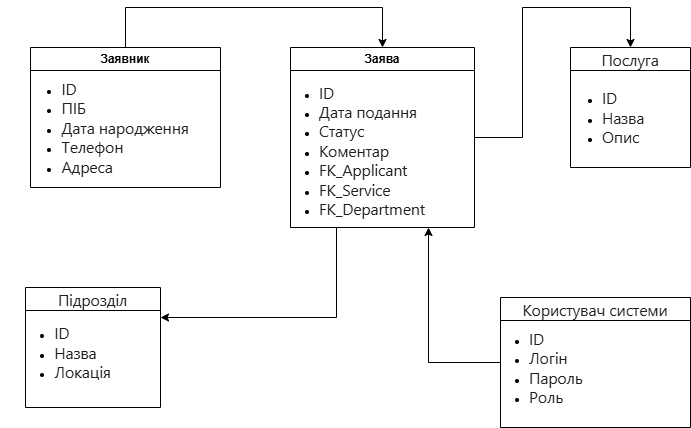

The diagram above was exported from draw.io. Its source (the exported page's mxGraphModel, read from the mxfile embedded in the PNG):
<mxGraphModel dx="2054" dy="1103" grid="1" gridSize="10" guides="1" tooltips="1" connect="1" arrows="1" fold="1" page="1" pageScale="1" pageWidth="827" pageHeight="1169" math="0" shadow="0">
  <root>
    <mxCell id="0" />
    <mxCell id="1" parent="0" />
    <mxCell id="4BKGbMsTSqZgxFcOPl7p-3" parent="1" style="swimlane;whiteSpace=wrap;html=1;" value="Заявник" vertex="1">
      <mxGeometry height="140" width="190" x="60" y="230" as="geometry">
        <mxRectangle height="30" width="90" x="60" y="230" as="alternateBounds" />
      </mxGeometry>
    </mxCell>
    <mxCell id="4BKGbMsTSqZgxFcOPl7p-4" parent="4BKGbMsTSqZgxFcOPl7p-3" style="text;html=1;whiteSpace=wrap;strokeColor=none;fillColor=none;align=center;verticalAlign=middle;rounded=0;" value="&lt;ul&gt;&lt;li style=&quot;text-align: left;&quot;&gt;&lt;span style=&quot;font-family: Inter, ui-sans-serif, system-ui, -apple-system, BlinkMacSystemFont, &amp;quot;Segoe UI&amp;quot;, Roboto, &amp;quot;Helvetica Neue&amp;quot;, Arial, &amp;quot;Noto Sans&amp;quot;, sans-serif, &amp;quot;Apple Color Emoji&amp;quot;, &amp;quot;Segoe UI Emoji&amp;quot;, &amp;quot;Segoe UI Symbol&amp;quot;, &amp;quot;Noto Color Emoji&amp;quot;; font-size: 16px; letter-spacing: -0.2px;&quot;&gt;&lt;font style=&quot;color: light-dark(rgb(31, 31, 31), rgb(255, 255, 255));&quot;&gt;ID&lt;/font&gt;&lt;/span&gt;&lt;/li&gt;&lt;li style=&quot;text-align: left;&quot;&gt;&lt;span style=&quot;font-family: Inter, ui-sans-serif, system-ui, -apple-system, BlinkMacSystemFont, &amp;quot;Segoe UI&amp;quot;, Roboto, &amp;quot;Helvetica Neue&amp;quot;, Arial, &amp;quot;Noto Sans&amp;quot;, sans-serif, &amp;quot;Apple Color Emoji&amp;quot;, &amp;quot;Segoe UI Emoji&amp;quot;, &amp;quot;Segoe UI Symbol&amp;quot;, &amp;quot;Noto Color Emoji&amp;quot;; font-size: 16px; letter-spacing: -0.2px;&quot;&gt;&lt;font style=&quot;color: light-dark(rgb(31, 31, 31), rgb(255, 255, 255));&quot;&gt;ПІБ&lt;/font&gt;&lt;/span&gt;&lt;/li&gt;&lt;li style=&quot;text-align: left;&quot;&gt;&lt;span style=&quot;color: light-dark(rgb(31, 31, 31), rgb(255, 255, 255)); font-family: Inter, ui-sans-serif, system-ui, -apple-system, BlinkMacSystemFont, &amp;quot;Segoe UI&amp;quot;, Roboto, &amp;quot;Helvetica Neue&amp;quot;, Arial, &amp;quot;Noto Sans&amp;quot;, sans-serif, &amp;quot;Apple Color Emoji&amp;quot;, &amp;quot;Segoe UI Emoji&amp;quot;, &amp;quot;Segoe UI Symbol&amp;quot;, &amp;quot;Noto Color Emoji&amp;quot;; font-size: 16px; letter-spacing: -0.2px; background-color: transparent;&quot;&gt;Дата народження&lt;/span&gt;&lt;/li&gt;&lt;li style=&quot;text-align: left;&quot;&gt;&lt;span style=&quot;color: light-dark(rgb(31, 31, 31), rgb(255, 255, 255)); font-family: Inter, ui-sans-serif, system-ui, -apple-system, BlinkMacSystemFont, &amp;quot;Segoe UI&amp;quot;, Roboto, &amp;quot;Helvetica Neue&amp;quot;, Arial, &amp;quot;Noto Sans&amp;quot;, sans-serif, &amp;quot;Apple Color Emoji&amp;quot;, &amp;quot;Segoe UI Emoji&amp;quot;, &amp;quot;Segoe UI Symbol&amp;quot;, &amp;quot;Noto Color Emoji&amp;quot;; font-size: 16px; letter-spacing: -0.2px; background-color: transparent;&quot;&gt;Телефон&lt;/span&gt;&lt;/li&gt;&lt;li style=&quot;text-align: left;&quot;&gt;&lt;span style=&quot;color: light-dark(rgb(31, 31, 31), rgb(255, 255, 255)); font-family: Inter, ui-sans-serif, system-ui, -apple-system, BlinkMacSystemFont, &amp;quot;Segoe UI&amp;quot;, Roboto, &amp;quot;Helvetica Neue&amp;quot;, Arial, &amp;quot;Noto Sans&amp;quot;, sans-serif, &amp;quot;Apple Color Emoji&amp;quot;, &amp;quot;Segoe UI Emoji&amp;quot;, &amp;quot;Segoe UI Symbol&amp;quot;, &amp;quot;Noto Color Emoji&amp;quot;; font-size: 16px; letter-spacing: -0.2px; background-color: transparent;&quot;&gt;Адреса&lt;/span&gt;&lt;/li&gt;&lt;/ul&gt;&lt;div&gt;&lt;/div&gt;" vertex="1">
      <mxGeometry height="140" width="170" x="-10" y="10" as="geometry" />
    </mxCell>
    <mxCell id="4BKGbMsTSqZgxFcOPl7p-26" edge="1" parent="1" source="4BKGbMsTSqZgxFcOPl7p-10" style="edgeStyle=orthogonalEdgeStyle;rounded=0;orthogonalLoop=1;jettySize=auto;html=1;entryX=0.5;entryY=0;entryDx=0;entryDy=0;" target="4BKGbMsTSqZgxFcOPl7p-13" value="">
      <mxGeometry relative="1" as="geometry">
        <Array as="points">
          <mxPoint x="552" y="320" />
          <mxPoint x="552" y="190" />
          <mxPoint x="660" y="190" />
        </Array>
      </mxGeometry>
    </mxCell>
    <mxCell id="4BKGbMsTSqZgxFcOPl7p-10" parent="1" style="swimlane;whiteSpace=wrap;html=1;" value="Заява" vertex="1">
      <mxGeometry height="180" width="184" x="320" y="230" as="geometry" />
    </mxCell>
    <mxCell id="4BKGbMsTSqZgxFcOPl7p-12" parent="4BKGbMsTSqZgxFcOPl7p-10" style="text;html=1;whiteSpace=wrap;strokeColor=none;fillColor=none;align=left;verticalAlign=middle;rounded=0;" value="&lt;ul&gt;&lt;li&gt;&lt;span style=&quot;color: rgb(31, 31, 31); font-family: Inter, ui-sans-serif, system-ui, -apple-system, BlinkMacSystemFont, &amp;quot;Segoe UI&amp;quot;, Roboto, &amp;quot;Helvetica Neue&amp;quot;, Arial, &amp;quot;Noto Sans&amp;quot;, sans-serif, &amp;quot;Apple Color Emoji&amp;quot;, &amp;quot;Segoe UI Emoji&amp;quot;, &amp;quot;Segoe UI Symbol&amp;quot;, &amp;quot;Noto Color Emoji&amp;quot;; font-size: 16px; letter-spacing: -0.2px;&quot;&gt;ID&lt;/span&gt;&lt;/li&gt;&lt;li&gt;&lt;span style=&quot;color: rgb(31, 31, 31); font-family: Inter, ui-sans-serif, system-ui, -apple-system, BlinkMacSystemFont, &amp;quot;Segoe UI&amp;quot;, Roboto, &amp;quot;Helvetica Neue&amp;quot;, Arial, &amp;quot;Noto Sans&amp;quot;, sans-serif, &amp;quot;Apple Color Emoji&amp;quot;, &amp;quot;Segoe UI Emoji&amp;quot;, &amp;quot;Segoe UI Symbol&amp;quot;, &amp;quot;Noto Color Emoji&amp;quot;; font-size: 16px; letter-spacing: -0.2px;&quot;&gt;Дата подання&lt;/span&gt;&lt;/li&gt;&lt;li&gt;&lt;span style=&quot;color: rgb(31, 31, 31); font-family: Inter, ui-sans-serif, system-ui, -apple-system, BlinkMacSystemFont, &amp;quot;Segoe UI&amp;quot;, Roboto, &amp;quot;Helvetica Neue&amp;quot;, Arial, &amp;quot;Noto Sans&amp;quot;, sans-serif, &amp;quot;Apple Color Emoji&amp;quot;, &amp;quot;Segoe UI Emoji&amp;quot;, &amp;quot;Segoe UI Symbol&amp;quot;, &amp;quot;Noto Color Emoji&amp;quot;; font-size: 16px; letter-spacing: -0.2px;&quot;&gt;Статус&lt;/span&gt;&lt;/li&gt;&lt;li&gt;&lt;span style=&quot;color: rgb(31, 31, 31); font-family: Inter, ui-sans-serif, system-ui, -apple-system, BlinkMacSystemFont, &amp;quot;Segoe UI&amp;quot;, Roboto, &amp;quot;Helvetica Neue&amp;quot;, Arial, &amp;quot;Noto Sans&amp;quot;, sans-serif, &amp;quot;Apple Color Emoji&amp;quot;, &amp;quot;Segoe UI Emoji&amp;quot;, &amp;quot;Segoe UI Symbol&amp;quot;, &amp;quot;Noto Color Emoji&amp;quot;; font-size: 16px; letter-spacing: -0.2px;&quot;&gt;Коментар&lt;/span&gt;&lt;/li&gt;&lt;li&gt;&lt;span style=&quot;color: rgb(31, 31, 31); font-family: Inter, ui-sans-serif, system-ui, -apple-system, BlinkMacSystemFont, &amp;quot;Segoe UI&amp;quot;, Roboto, &amp;quot;Helvetica Neue&amp;quot;, Arial, &amp;quot;Noto Sans&amp;quot;, sans-serif, &amp;quot;Apple Color Emoji&amp;quot;, &amp;quot;Segoe UI Emoji&amp;quot;, &amp;quot;Segoe UI Symbol&amp;quot;, &amp;quot;Noto Color Emoji&amp;quot;; font-size: 16px; letter-spacing: -0.2px;&quot;&gt;FK_Applicant&lt;/span&gt;&lt;/li&gt;&lt;li&gt;&lt;span style=&quot;color: rgb(31, 31, 31); font-family: Inter, ui-sans-serif, system-ui, -apple-system, BlinkMacSystemFont, &amp;quot;Segoe UI&amp;quot;, Roboto, &amp;quot;Helvetica Neue&amp;quot;, Arial, &amp;quot;Noto Sans&amp;quot;, sans-serif, &amp;quot;Apple Color Emoji&amp;quot;, &amp;quot;Segoe UI Emoji&amp;quot;, &amp;quot;Segoe UI Symbol&amp;quot;, &amp;quot;Noto Color Emoji&amp;quot;; font-size: 16px; letter-spacing: -0.2px;&quot;&gt;FK_Service&lt;/span&gt;&lt;/li&gt;&lt;li&gt;&lt;span style=&quot;color: rgb(31, 31, 31); font-family: Inter, ui-sans-serif, system-ui, -apple-system, BlinkMacSystemFont, &amp;quot;Segoe UI&amp;quot;, Roboto, &amp;quot;Helvetica Neue&amp;quot;, Arial, &amp;quot;Noto Sans&amp;quot;, sans-serif, &amp;quot;Apple Color Emoji&amp;quot;, &amp;quot;Segoe UI Emoji&amp;quot;, &amp;quot;Segoe UI Symbol&amp;quot;, &amp;quot;Noto Color Emoji&amp;quot;; font-size: 16px; letter-spacing: -0.2px;&quot;&gt;FK_Department&lt;/span&gt;&lt;/li&gt;&lt;/ul&gt;" vertex="1">
      <mxGeometry height="135" width="210" x="-13" y="35" as="geometry" />
    </mxCell>
    <mxCell id="4BKGbMsTSqZgxFcOPl7p-13" parent="1" style="swimlane;whiteSpace=wrap;html=1;" value="&lt;span style=&quot;color: rgb(31, 31, 31); font-family: Inter, ui-sans-serif, system-ui, -apple-system, BlinkMacSystemFont, &amp;quot;Segoe UI&amp;quot;, Roboto, &amp;quot;Helvetica Neue&amp;quot;, Arial, &amp;quot;Noto Sans&amp;quot;, sans-serif, &amp;quot;Apple Color Emoji&amp;quot;, &amp;quot;Segoe UI Emoji&amp;quot;, &amp;quot;Segoe UI Symbol&amp;quot;, &amp;quot;Noto Color Emoji&amp;quot;; font-size: 16px; font-weight: 400; letter-spacing: -0.2px; text-align: start;&quot;&gt;Послуга&lt;/span&gt;" vertex="1">
      <mxGeometry height="120" width="120" x="600" y="230" as="geometry" />
    </mxCell>
    <mxCell id="4BKGbMsTSqZgxFcOPl7p-14" parent="4BKGbMsTSqZgxFcOPl7p-13" style="text;html=1;whiteSpace=wrap;strokeColor=none;fillColor=none;align=left;verticalAlign=middle;rounded=0;" value="&lt;ul&gt;&lt;li&gt;&lt;span style=&quot;font-family: Inter, ui-sans-serif, system-ui, -apple-system, BlinkMacSystemFont, &amp;quot;Segoe UI&amp;quot;, Roboto, &amp;quot;Helvetica Neue&amp;quot;, Arial, &amp;quot;Noto Sans&amp;quot;, sans-serif, &amp;quot;Apple Color Emoji&amp;quot;, &amp;quot;Segoe UI Emoji&amp;quot;, &amp;quot;Segoe UI Symbol&amp;quot;, &amp;quot;Noto Color Emoji&amp;quot;; font-size: 16px; letter-spacing: -0.2px;&quot;&gt;&lt;font style=&quot;color: rgb(31, 31, 31);&quot;&gt;ID&lt;/font&gt;&lt;/span&gt;&lt;/li&gt;&lt;li&gt;&lt;span style=&quot;font-family: Inter, ui-sans-serif, system-ui, -apple-system, BlinkMacSystemFont, &amp;quot;Segoe UI&amp;quot;, Roboto, &amp;quot;Helvetica Neue&amp;quot;, Arial, &amp;quot;Noto Sans&amp;quot;, sans-serif, &amp;quot;Apple Color Emoji&amp;quot;, &amp;quot;Segoe UI Emoji&amp;quot;, &amp;quot;Segoe UI Symbol&amp;quot;, &amp;quot;Noto Color Emoji&amp;quot;; font-size: 16px; letter-spacing: -0.2px;&quot;&gt;&lt;font style=&quot;color: rgb(31, 31, 31);&quot;&gt;Назва&lt;/font&gt;&lt;/span&gt;&lt;/li&gt;&lt;li&gt;&lt;span style=&quot;font-family: Inter, ui-sans-serif, system-ui, -apple-system, BlinkMacSystemFont, &amp;quot;Segoe UI&amp;quot;, Roboto, &amp;quot;Helvetica Neue&amp;quot;, Arial, &amp;quot;Noto Sans&amp;quot;, sans-serif, &amp;quot;Apple Color Emoji&amp;quot;, &amp;quot;Segoe UI Emoji&amp;quot;, &amp;quot;Segoe UI Symbol&amp;quot;, &amp;quot;Noto Color Emoji&amp;quot;; font-size: 16px; letter-spacing: -0.2px;&quot;&gt;&lt;font style=&quot;color: rgb(31, 31, 31);&quot;&gt;Опис&lt;/font&gt;&lt;/span&gt;&lt;/li&gt;&lt;/ul&gt;" vertex="1">
      <mxGeometry height="100" width="110" x="-10" y="20" as="geometry" />
    </mxCell>
    <mxCell id="4BKGbMsTSqZgxFcOPl7p-15" parent="1" style="swimlane;whiteSpace=wrap;html=1;" value="&lt;span style=&quot;color: rgb(31, 31, 31); font-family: Inter, ui-sans-serif, system-ui, -apple-system, BlinkMacSystemFont, &amp;quot;Segoe UI&amp;quot;, Roboto, &amp;quot;Helvetica Neue&amp;quot;, Arial, &amp;quot;Noto Sans&amp;quot;, sans-serif, &amp;quot;Apple Color Emoji&amp;quot;, &amp;quot;Segoe UI Emoji&amp;quot;, &amp;quot;Segoe UI Symbol&amp;quot;, &amp;quot;Noto Color Emoji&amp;quot;; font-size: 16px; font-weight: 400; letter-spacing: -0.2px; text-align: start;&quot;&gt;Підрозділ&lt;/span&gt;" vertex="1">
      <mxGeometry height="120" width="135" x="55" y="470" as="geometry" />
    </mxCell>
    <mxCell id="4BKGbMsTSqZgxFcOPl7p-16" parent="4BKGbMsTSqZgxFcOPl7p-15" style="text;html=1;whiteSpace=wrap;strokeColor=none;fillColor=none;align=center;verticalAlign=middle;rounded=0;" value="&lt;br&gt;&lt;ul&gt;&lt;li style=&quot;text-align: left;&quot;&gt;&lt;span style=&quot;color: rgb(31, 31, 31); font-family: Inter, ui-sans-serif, system-ui, -apple-system, BlinkMacSystemFont, &amp;quot;Segoe UI&amp;quot;, Roboto, &amp;quot;Helvetica Neue&amp;quot;, Arial, &amp;quot;Noto Sans&amp;quot;, sans-serif, &amp;quot;Apple Color Emoji&amp;quot;, &amp;quot;Segoe UI Emoji&amp;quot;, &amp;quot;Segoe UI Symbol&amp;quot;, &amp;quot;Noto Color Emoji&amp;quot;; font-size: 16px; font-style: normal; font-variant-ligatures: normal; font-variant-caps: normal; font-weight: 400; letter-spacing: -0.2px; orphans: 2; text-indent: 0px; text-transform: none; widows: 2; word-spacing: 0px; -webkit-text-stroke-width: 0px; white-space: normal; text-decoration-thickness: initial; text-decoration-style: initial; text-decoration-color: initial; float: none; display: inline !important;&quot;&gt;ID&lt;/span&gt;&lt;/li&gt;&lt;li style=&quot;text-align: left;&quot;&gt;&lt;span style=&quot;color: rgb(31, 31, 31); font-family: Inter, ui-sans-serif, system-ui, -apple-system, BlinkMacSystemFont, &amp;quot;Segoe UI&amp;quot;, Roboto, &amp;quot;Helvetica Neue&amp;quot;, Arial, &amp;quot;Noto Sans&amp;quot;, sans-serif, &amp;quot;Apple Color Emoji&amp;quot;, &amp;quot;Segoe UI Emoji&amp;quot;, &amp;quot;Segoe UI Symbol&amp;quot;, &amp;quot;Noto Color Emoji&amp;quot;; font-size: 16px; font-style: normal; font-variant-ligatures: normal; font-variant-caps: normal; font-weight: 400; letter-spacing: -0.2px; orphans: 2; text-indent: 0px; text-transform: none; widows: 2; word-spacing: 0px; -webkit-text-stroke-width: 0px; white-space: normal; text-decoration-thickness: initial; text-decoration-style: initial; text-decoration-color: initial; float: none; display: inline !important;&quot;&gt;Назва&lt;/span&gt;&lt;/li&gt;&lt;li style=&quot;text-align: left;&quot;&gt;&lt;span style=&quot;color: rgb(31, 31, 31); font-family: Inter, ui-sans-serif, system-ui, -apple-system, BlinkMacSystemFont, &amp;quot;Segoe UI&amp;quot;, Roboto, &amp;quot;Helvetica Neue&amp;quot;, Arial, &amp;quot;Noto Sans&amp;quot;, sans-serif, &amp;quot;Apple Color Emoji&amp;quot;, &amp;quot;Segoe UI Emoji&amp;quot;, &amp;quot;Segoe UI Symbol&amp;quot;, &amp;quot;Noto Color Emoji&amp;quot;; font-size: 16px; font-style: normal; font-variant-ligatures: normal; font-variant-caps: normal; font-weight: 400; letter-spacing: -0.2px; orphans: 2; text-indent: 0px; text-transform: none; widows: 2; word-spacing: 0px; -webkit-text-stroke-width: 0px; white-space: normal; text-decoration-thickness: initial; text-decoration-style: initial; text-decoration-color: initial; float: none; display: inline !important;&quot;&gt;Локація&lt;/span&gt;&lt;/li&gt;&lt;/ul&gt;&lt;div&gt;&lt;br&gt;&lt;/div&gt;" vertex="1">
      <mxGeometry height="100" width="125" x="-25" y="15" as="geometry" />
    </mxCell>
    <mxCell id="4BKGbMsTSqZgxFcOPl7p-17" parent="1" style="swimlane;whiteSpace=wrap;html=1;" value="&lt;span style=&quot;font-family: Inter, ui-sans-serif, system-ui, -apple-system, BlinkMacSystemFont, &amp;quot;Segoe UI&amp;quot;, Roboto, &amp;quot;Helvetica Neue&amp;quot;, Arial, &amp;quot;Noto Sans&amp;quot;, sans-serif, &amp;quot;Apple Color Emoji&amp;quot;, &amp;quot;Segoe UI Emoji&amp;quot;, &amp;quot;Segoe UI Symbol&amp;quot;, &amp;quot;Noto Color Emoji&amp;quot;; font-size: 16px; font-weight: 400; letter-spacing: -0.2px; text-align: start;&quot;&gt;&lt;font style=&quot;color: rgb(31, 31, 31);&quot;&gt;Користувач системи&lt;/font&gt;&lt;/span&gt;" vertex="1">
      <mxGeometry height="130" width="190" x="530" y="480" as="geometry" />
    </mxCell>
    <mxCell id="4BKGbMsTSqZgxFcOPl7p-18" parent="4BKGbMsTSqZgxFcOPl7p-17" style="text;html=1;whiteSpace=wrap;strokeColor=none;fillColor=none;align=left;verticalAlign=middle;rounded=0;" value="&lt;ul&gt;&lt;li&gt;&lt;span style=&quot;font-family: Inter, ui-sans-serif, system-ui, -apple-system, BlinkMacSystemFont, &amp;quot;Segoe UI&amp;quot;, Roboto, &amp;quot;Helvetica Neue&amp;quot;, Arial, &amp;quot;Noto Sans&amp;quot;, sans-serif, &amp;quot;Apple Color Emoji&amp;quot;, &amp;quot;Segoe UI Emoji&amp;quot;, &amp;quot;Segoe UI Symbol&amp;quot;, &amp;quot;Noto Color Emoji&amp;quot;; font-size: 16px; letter-spacing: -0.2px;&quot;&gt;&lt;font style=&quot;color: rgb(31, 31, 31);&quot;&gt;ID&lt;/font&gt;&lt;/span&gt;&lt;/li&gt;&lt;li&gt;&lt;span style=&quot;font-family: Inter, ui-sans-serif, system-ui, -apple-system, BlinkMacSystemFont, &amp;quot;Segoe UI&amp;quot;, Roboto, &amp;quot;Helvetica Neue&amp;quot;, Arial, &amp;quot;Noto Sans&amp;quot;, sans-serif, &amp;quot;Apple Color Emoji&amp;quot;, &amp;quot;Segoe UI Emoji&amp;quot;, &amp;quot;Segoe UI Symbol&amp;quot;, &amp;quot;Noto Color Emoji&amp;quot;; font-size: 16px; letter-spacing: -0.2px;&quot;&gt;&lt;font style=&quot;color: rgb(31, 31, 31);&quot;&gt;Логін&lt;/font&gt;&lt;/span&gt;&lt;/li&gt;&lt;li&gt;&lt;span style=&quot;font-family: Inter, ui-sans-serif, system-ui, -apple-system, BlinkMacSystemFont, &amp;quot;Segoe UI&amp;quot;, Roboto, &amp;quot;Helvetica Neue&amp;quot;, Arial, &amp;quot;Noto Sans&amp;quot;, sans-serif, &amp;quot;Apple Color Emoji&amp;quot;, &amp;quot;Segoe UI Emoji&amp;quot;, &amp;quot;Segoe UI Symbol&amp;quot;, &amp;quot;Noto Color Emoji&amp;quot;; font-size: 16px; letter-spacing: -0.2px;&quot;&gt;&lt;font style=&quot;color: rgb(31, 31, 31);&quot;&gt;Пароль&lt;/font&gt;&lt;/span&gt;&lt;/li&gt;&lt;li&gt;&lt;span style=&quot;font-family: Inter, ui-sans-serif, system-ui, -apple-system, BlinkMacSystemFont, &amp;quot;Segoe UI&amp;quot;, Roboto, &amp;quot;Helvetica Neue&amp;quot;, Arial, &amp;quot;Noto Sans&amp;quot;, sans-serif, &amp;quot;Apple Color Emoji&amp;quot;, &amp;quot;Segoe UI Emoji&amp;quot;, &amp;quot;Segoe UI Symbol&amp;quot;, &amp;quot;Noto Color Emoji&amp;quot;; font-size: 16px; letter-spacing: -0.2px;&quot;&gt;&lt;font style=&quot;color: rgb(31, 31, 31);&quot;&gt;Роль&lt;/font&gt;&lt;/span&gt;&lt;/li&gt;&lt;/ul&gt;" vertex="1">
      <mxGeometry height="100" width="100" x="-13" y="20" as="geometry" />
    </mxCell>
    <mxCell id="4BKGbMsTSqZgxFcOPl7p-19" edge="1" parent="1" source="4BKGbMsTSqZgxFcOPl7p-3" style="endArrow=classic;html=1;rounded=0;exitX=0.5;exitY=0;exitDx=0;exitDy=0;entryX=0.5;entryY=0;entryDx=0;entryDy=0;edgeStyle=orthogonalEdgeStyle;" target="4BKGbMsTSqZgxFcOPl7p-10" value="">
      <mxGeometry height="50" relative="1" width="50" as="geometry">
        <Array as="points">
          <mxPoint x="155" y="190" />
          <mxPoint x="412" y="190" />
        </Array>
        <mxPoint x="390" y="450" as="sourcePoint" />
        <mxPoint x="440" y="400" as="targetPoint" />
      </mxGeometry>
    </mxCell>
    <mxCell id="4BKGbMsTSqZgxFcOPl7p-30" edge="1" parent="1" source="4BKGbMsTSqZgxFcOPl7p-10" style="endArrow=classic;html=1;rounded=0;exitX=0.25;exitY=1;exitDx=0;exitDy=0;entryX=1;entryY=0.25;entryDx=0;entryDy=0;edgeStyle=orthogonalEdgeStyle;" target="4BKGbMsTSqZgxFcOPl7p-15" value="">
      <mxGeometry height="50" relative="1" width="50" as="geometry">
        <mxPoint x="240" y="510" as="sourcePoint" />
        <mxPoint x="290" y="460" as="targetPoint" />
      </mxGeometry>
    </mxCell>
    <mxCell id="4BKGbMsTSqZgxFcOPl7p-31" edge="1" parent="1" source="4BKGbMsTSqZgxFcOPl7p-17" style="endArrow=classic;html=1;rounded=0;entryX=0.75;entryY=1;entryDx=0;entryDy=0;exitX=0;exitY=0.5;exitDx=0;exitDy=0;edgeStyle=orthogonalEdgeStyle;" target="4BKGbMsTSqZgxFcOPl7p-10" value="">
      <mxGeometry height="50" relative="1" width="50" as="geometry">
        <mxPoint x="430" y="580" as="sourcePoint" />
        <mxPoint x="460" y="420" as="targetPoint" />
      </mxGeometry>
    </mxCell>
  </root>
</mxGraphModel>